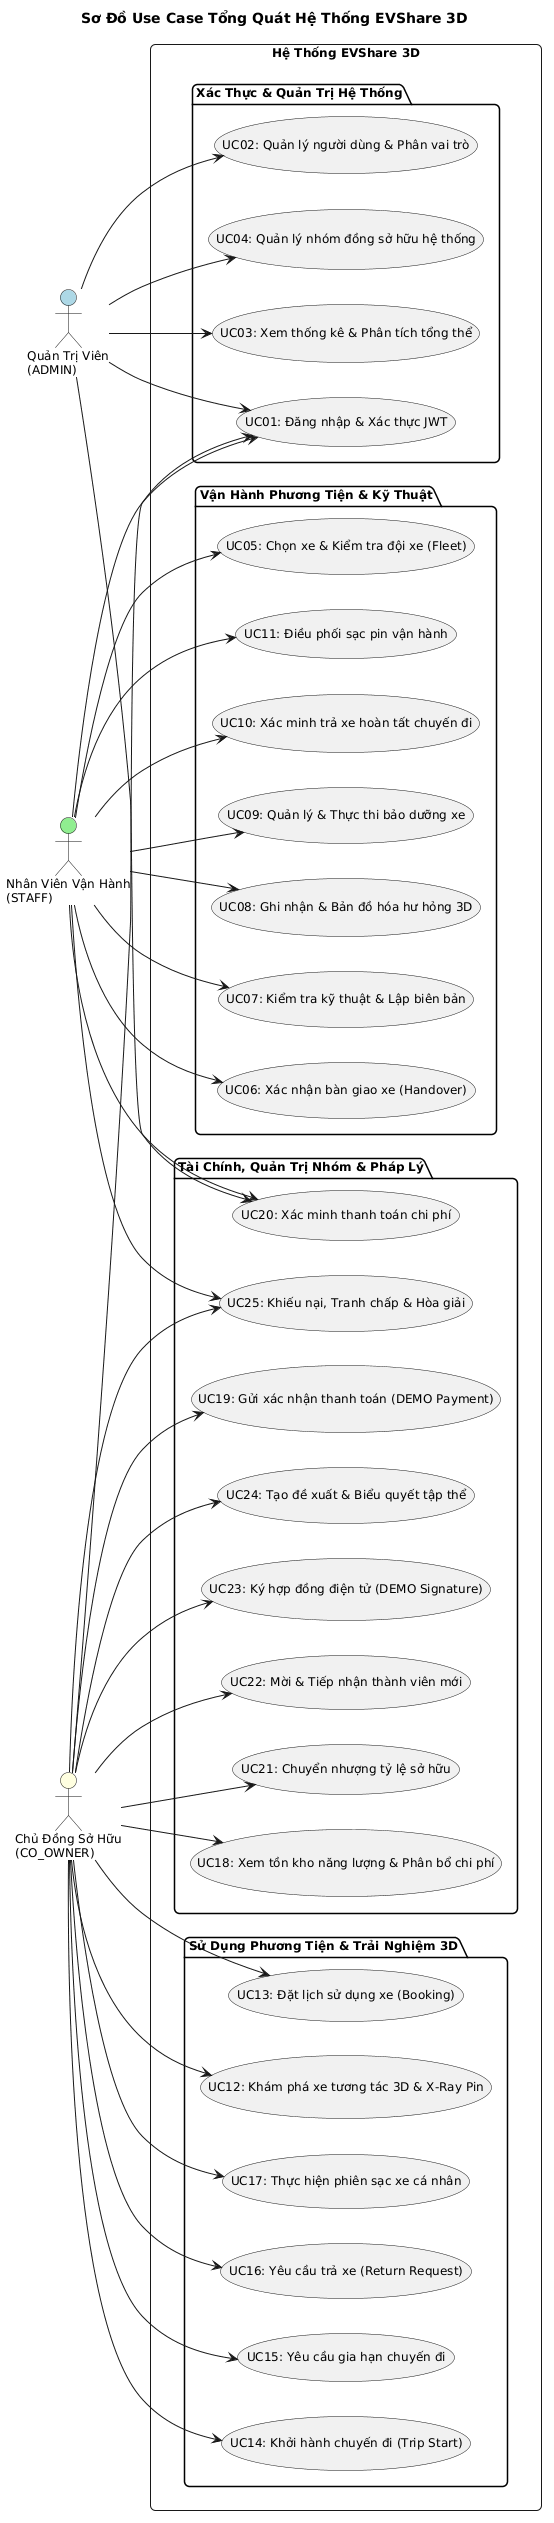

The diagram above was rendered by PlantUML. Its source (embedded in the PNG):
@startuml
skinparam backgroundColor #FFFFFF
skinparam defaultFontName "Times New Roman"
skinparam defaultFontSize 12
skinparam roundCorner 10
left to right direction

title Sơ Đồ Use Case Tổng Quát Hệ Thống EVShare 3D

actor "Quản Trị Viên\n(ADMIN)" as Admin #LightBlue
actor "Nhân Viên Vận Hành\n(STAFF)" as Staff #LightGreen
actor "Chủ Đồng Sở Hữu\n(CO_OWNER)" as CoOwner #LightYellow

rectangle "Hệ Thống EVShare 3D" {
    package "Xác Thực & Quản Trị Hệ Thống" {
        usecase "UC01: Đăng nhập & Xác thực JWT" as UC_Login
        usecase "UC02: Quản lý người dùng & Phân vai trò" as UC_UserMgmt
        usecase "UC03: Xem thống kê & Phân tích tổng thể" as UC_Analytics
        usecase "UC04: Quản lý nhóm đồng sở hữu hệ thống" as UC_AdminGroups
    }

    package "Vận Hành Phương Tiện & Kỹ Thuật" {
        usecase "UC05: Chọn xe & Kiểm tra đội xe (Fleet)" as UC_FleetSelect
        usecase "UC06: Xác nhận bàn giao xe (Handover)" as UC_Handover
        usecase "UC07: Kiểm tra kỹ thuật & Lập biên bản" as UC_Inspection
        usecase "UC08: Ghi nhận & Bản đồ hóa hư hỏng 3D" as UC_Damage
        usecase "UC09: Quản lý & Thực thi bảo dưỡng xe" as UC_Maintenance
        usecase "UC10: Xác minh trả xe hoàn tất chuyến đi" as UC_ReturnVerify
        usecase "UC11: Điều phối sạc pin vận hành" as UC_StaffCharge
    }

    package "Sử Dụng Phương Tiện & Trải Nghiệm 3D" {
        usecase "UC12: Khám phá xe tương tác 3D & X-Ray Pin" as UC_3DExplore
        usecase "UC13: Đặt lịch sử dụng xe (Booking)" as UC_Booking
        usecase "UC14: Khởi hành chuyến đi (Trip Start)" as UC_TripStart
        usecase "UC15: Yêu cầu gia hạn chuyến đi" as UC_TripExtend
        usecase "UC16: Yêu cầu trả xe (Return Request)" as UC_TripReturn
        usecase "UC17: Thực hiện phiên sạc xe cá nhân" as UC_OwnerCharge
    }

    package "Tài Chính, Quản Trị Nhóm & Pháp Lý" {
        usecase "UC18: Xem tồn kho năng lượng & Phân bổ chi phí" as UC_EnergyFinance
        usecase "UC19: Gửi xác nhận thanh toán (DEMO Payment)" as UC_SubmitPay
        usecase "UC20: Xác minh thanh toán chi phí" as UC_VerifyPay
        usecase "UC21: Chuyển nhượng tỷ lệ sở hữu" as UC_Transfer
        usecase "UC22: Mời & Tiếp nhận thành viên mới" as UC_Invite
        usecase "UC23: Ký hợp đồng điện tử (DEMO Signature)" as UC_SignContract
        usecase "UC24: Tạo đề xuất & Biểu quyết tập thể" as UC_Vote
        usecase "UC25: Khiếu nại, Tranh chấp & Hòa giải" as UC_Dispute
    }
}

Admin --> UC_Login
Admin --> UC_UserMgmt
Admin --> UC_Analytics
Admin --> UC_AdminGroups
Admin --> UC_VerifyPay

Staff --> UC_Login
Staff --> UC_FleetSelect
Staff --> UC_Handover
Staff --> UC_Inspection
Staff --> UC_Damage
Staff --> UC_Maintenance
Staff --> UC_ReturnVerify
Staff --> UC_StaffCharge
Staff --> UC_VerifyPay
Staff --> UC_Dispute

CoOwner --> UC_Login
CoOwner --> UC_3DExplore
CoOwner --> UC_Booking
CoOwner --> UC_TripStart
CoOwner --> UC_TripExtend
CoOwner --> UC_TripReturn
CoOwner --> UC_OwnerCharge
CoOwner --> UC_EnergyFinance
CoOwner --> UC_SubmitPay
CoOwner --> UC_Transfer
CoOwner --> UC_Invite
CoOwner --> UC_SignContract
CoOwner --> UC_Vote
CoOwner --> UC_Dispute
@enduml